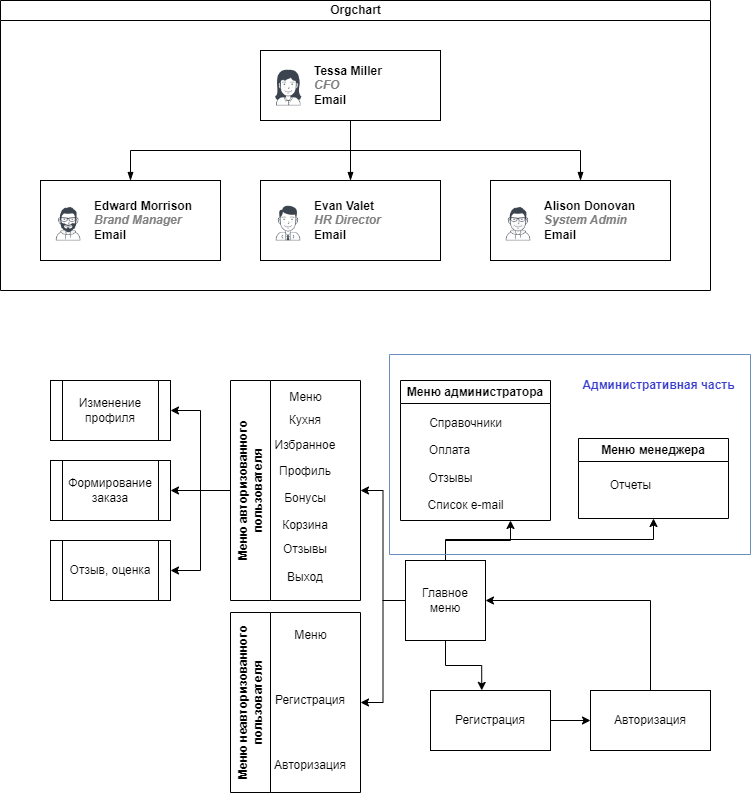

The diagram above was exported from draw.io. Its source (the exported page's mxGraphModel, read from the mxfile embedded in the PNG):
<mxGraphModel dx="1461" dy="642" grid="0" gridSize="10" guides="1" tooltips="1" connect="1" arrows="1" fold="1" page="1" pageScale="1" pageWidth="827" pageHeight="1169" math="0" shadow="0">
  <root>
    <mxCell id="0" />
    <mxCell id="1" parent="0" />
    <mxCell id="dNxyNK7c78bLwvsdeMH5-11" value="Orgchart" style="swimlane;html=1;startSize=20;horizontal=1;containerType=tree;glass=0;" parent="1" vertex="1">
      <mxGeometry x="40" y="80" width="710" height="290" as="geometry" />
    </mxCell>
    <UserObject label="%name%&lt;br&gt;&lt;i style=&quot;color: gray&quot;&gt;%position%&lt;/i&gt;&lt;br&gt;&lt;a href=&quot;mailto:%email%&quot;&gt;Email&lt;/a&gt;" name="Tessa Miller" position="CFO" location="Office 1" email="me@example.com" placeholders="1" link="https://www.draw.io" id="dNxyNK7c78bLwvsdeMH5-12">
      <mxCell style="label;image=https://cdn3.iconfinder.com/data/icons/user-avatars-1/512/users-3-128.png;whiteSpace=wrap;html=1;rounded=0;glass=0;treeMoving=1;treeFolding=1;" parent="dNxyNK7c78bLwvsdeMH5-11" vertex="1">
        <mxGeometry x="260" y="50" width="180" height="70" as="geometry" />
      </mxCell>
    </UserObject>
    <mxCell id="dNxyNK7c78bLwvsdeMH5-13" value="" style="endArrow=blockThin;endFill=1;fontSize=11;edgeStyle=elbowEdgeStyle;elbow=vertical;rounded=0;" parent="dNxyNK7c78bLwvsdeMH5-11" source="dNxyNK7c78bLwvsdeMH5-12" target="dNxyNK7c78bLwvsdeMH5-14" edge="1">
      <mxGeometry relative="1" as="geometry" />
    </mxCell>
    <UserObject label="%name%&lt;br&gt;&lt;i style=&quot;color: gray&quot;&gt;%position%&lt;/i&gt;&lt;br&gt;&lt;a href=&quot;mailto:%email%&quot;&gt;Email&lt;/a&gt;" name="Edward Morrison" position="Brand Manager" location="Office 2" email="me@example.com" placeholders="1" link="https://www.draw.io" id="dNxyNK7c78bLwvsdeMH5-14">
      <mxCell style="label;image=https://cdn3.iconfinder.com/data/icons/user-avatars-1/512/users-10-3-128.png;whiteSpace=wrap;html=1;rounded=0;glass=0;treeFolding=1;treeMoving=1;" parent="dNxyNK7c78bLwvsdeMH5-11" vertex="1">
        <mxGeometry x="40" y="180" width="180" height="80" as="geometry" />
      </mxCell>
    </UserObject>
    <mxCell id="dNxyNK7c78bLwvsdeMH5-15" value="" style="endArrow=blockThin;endFill=1;fontSize=11;edgeStyle=elbowEdgeStyle;elbow=vertical;rounded=0;" parent="dNxyNK7c78bLwvsdeMH5-11" source="dNxyNK7c78bLwvsdeMH5-12" target="dNxyNK7c78bLwvsdeMH5-16" edge="1">
      <mxGeometry relative="1" as="geometry" />
    </mxCell>
    <UserObject label="%name%&lt;br&gt;&lt;i style=&quot;color: gray&quot;&gt;%position%&lt;/i&gt;&lt;br&gt;&lt;a href=&quot;mailto:%email%&quot;&gt;Email&lt;/a&gt;" name="Evan Valet" position="HR Director" location="Office 4" email="me@example.com" placeholders="1" link="https://www.draw.io" id="dNxyNK7c78bLwvsdeMH5-16">
      <mxCell style="label;image=https://cdn3.iconfinder.com/data/icons/user-avatars-1/512/users-9-2-128.png;whiteSpace=wrap;html=1;rounded=0;glass=0;treeFolding=1;treeMoving=1;" parent="dNxyNK7c78bLwvsdeMH5-11" vertex="1">
        <mxGeometry x="260" y="180" width="180" height="80" as="geometry" />
      </mxCell>
    </UserObject>
    <mxCell id="dNxyNK7c78bLwvsdeMH5-17" value="" style="endArrow=blockThin;endFill=1;fontSize=11;edgeStyle=elbowEdgeStyle;elbow=vertical;rounded=0;" parent="dNxyNK7c78bLwvsdeMH5-11" source="dNxyNK7c78bLwvsdeMH5-12" target="dNxyNK7c78bLwvsdeMH5-18" edge="1">
      <mxGeometry relative="1" as="geometry" />
    </mxCell>
    <UserObject label="%name%&lt;br&gt;&lt;i style=&quot;color: gray&quot;&gt;%position%&lt;/i&gt;&lt;br&gt;&lt;a href=&quot;mailto:%email%&quot;&gt;Email&lt;/a&gt;" name="Alison Donovan" position="System Admin" location="Office 3" email="me@example.com" placeholders="1" link="https://www.draw.io" id="dNxyNK7c78bLwvsdeMH5-18">
      <mxCell style="label;image=https://cdn3.iconfinder.com/data/icons/user-avatars-1/512/users-2-128.png;whiteSpace=wrap;html=1;rounded=0;glass=0;" parent="dNxyNK7c78bLwvsdeMH5-11" vertex="1">
        <mxGeometry x="490" y="180" width="180" height="80" as="geometry" />
      </mxCell>
    </UserObject>
    <mxCell id="NywhrogExcATkgul4nDJ-70" value="" style="group" parent="1" vertex="1" connectable="0">
      <mxGeometry x="90" y="434" width="700" height="438" as="geometry" />
    </mxCell>
    <mxCell id="NywhrogExcATkgul4nDJ-43" style="edgeStyle=orthogonalEdgeStyle;rounded=0;orthogonalLoop=1;jettySize=auto;html=1;exitX=0;exitY=0.5;exitDx=0;exitDy=0;entryX=1;entryY=0.5;entryDx=0;entryDy=0;" parent="NywhrogExcATkgul4nDJ-70" source="NywhrogExcATkgul4nDJ-12" target="NywhrogExcATkgul4nDJ-19" edge="1">
      <mxGeometry relative="1" as="geometry" />
    </mxCell>
    <mxCell id="NywhrogExcATkgul4nDJ-44" style="edgeStyle=orthogonalEdgeStyle;rounded=0;orthogonalLoop=1;jettySize=auto;html=1;entryX=1;entryY=0.5;entryDx=0;entryDy=0;" parent="NywhrogExcATkgul4nDJ-70" source="NywhrogExcATkgul4nDJ-12" target="NywhrogExcATkgul4nDJ-28" edge="1">
      <mxGeometry relative="1" as="geometry" />
    </mxCell>
    <mxCell id="NywhrogExcATkgul4nDJ-66" style="edgeStyle=orthogonalEdgeStyle;rounded=0;orthogonalLoop=1;jettySize=auto;html=1;exitX=0.5;exitY=0;exitDx=0;exitDy=0;entryX=0.5;entryY=1;entryDx=0;entryDy=0;" parent="NywhrogExcATkgul4nDJ-70" source="NywhrogExcATkgul4nDJ-12" target="NywhrogExcATkgul4nDJ-59" edge="1">
      <mxGeometry relative="1" as="geometry" />
    </mxCell>
    <mxCell id="NywhrogExcATkgul4nDJ-12" value="Главное меню" style="whiteSpace=wrap;html=1;aspect=fixed;" parent="NywhrogExcATkgul4nDJ-70" vertex="1">
      <mxGeometry x="355" y="206" width="80" height="80" as="geometry" />
    </mxCell>
    <mxCell id="NywhrogExcATkgul4nDJ-48" style="edgeStyle=orthogonalEdgeStyle;rounded=0;orthogonalLoop=1;jettySize=auto;html=1;exitX=0;exitY=0.5;exitDx=0;exitDy=0;" parent="NywhrogExcATkgul4nDJ-70" source="NywhrogExcATkgul4nDJ-19" target="NywhrogExcATkgul4nDJ-46" edge="1">
      <mxGeometry relative="1" as="geometry" />
    </mxCell>
    <mxCell id="NywhrogExcATkgul4nDJ-49" style="edgeStyle=orthogonalEdgeStyle;rounded=0;orthogonalLoop=1;jettySize=auto;html=1;exitX=0;exitY=0.5;exitDx=0;exitDy=0;entryX=1;entryY=0.5;entryDx=0;entryDy=0;" parent="NywhrogExcATkgul4nDJ-70" source="NywhrogExcATkgul4nDJ-19" target="NywhrogExcATkgul4nDJ-47" edge="1">
      <mxGeometry relative="1" as="geometry" />
    </mxCell>
    <mxCell id="NywhrogExcATkgul4nDJ-50" style="edgeStyle=orthogonalEdgeStyle;rounded=0;orthogonalLoop=1;jettySize=auto;html=1;exitX=0;exitY=0.5;exitDx=0;exitDy=0;entryX=1;entryY=0.5;entryDx=0;entryDy=0;" parent="NywhrogExcATkgul4nDJ-70" source="NywhrogExcATkgul4nDJ-19" target="NywhrogExcATkgul4nDJ-45" edge="1">
      <mxGeometry relative="1" as="geometry" />
    </mxCell>
    <mxCell id="NywhrogExcATkgul4nDJ-19" value="Меню авторизованного пользователя" style="swimlane;horizontal=0;whiteSpace=wrap;html=1;startSize=40;" parent="NywhrogExcATkgul4nDJ-70" vertex="1">
      <mxGeometry x="180" y="26" width="130" height="220" as="geometry" />
    </mxCell>
    <mxCell id="NywhrogExcATkgul4nDJ-20" value="Меню" style="text;html=1;align=center;verticalAlign=middle;resizable=0;points=[];autosize=1;strokeColor=none;fillColor=none;" parent="NywhrogExcATkgul4nDJ-19" vertex="1">
      <mxGeometry x="45" y="2" width="60" height="30" as="geometry" />
    </mxCell>
    <mxCell id="NywhrogExcATkgul4nDJ-22" value="Кухня" style="text;html=1;align=center;verticalAlign=middle;whiteSpace=wrap;rounded=0;" parent="NywhrogExcATkgul4nDJ-19" vertex="1">
      <mxGeometry x="45" y="25" width="60" height="30" as="geometry" />
    </mxCell>
    <mxCell id="NywhrogExcATkgul4nDJ-23" value="Избранное" style="text;html=1;align=center;verticalAlign=middle;whiteSpace=wrap;rounded=0;" parent="NywhrogExcATkgul4nDJ-19" vertex="1">
      <mxGeometry x="45" y="50" width="60" height="30" as="geometry" />
    </mxCell>
    <mxCell id="NywhrogExcATkgul4nDJ-24" value="Профиль" style="text;html=1;align=center;verticalAlign=middle;whiteSpace=wrap;rounded=0;" parent="NywhrogExcATkgul4nDJ-19" vertex="1">
      <mxGeometry x="45" y="76" width="60" height="30" as="geometry" />
    </mxCell>
    <mxCell id="NywhrogExcATkgul4nDJ-25" value="Бонусы" style="text;html=1;align=center;verticalAlign=middle;whiteSpace=wrap;rounded=0;" parent="NywhrogExcATkgul4nDJ-19" vertex="1">
      <mxGeometry x="45" y="103" width="60" height="30" as="geometry" />
    </mxCell>
    <mxCell id="NywhrogExcATkgul4nDJ-26" value="Корзина" style="text;html=1;align=center;verticalAlign=middle;whiteSpace=wrap;rounded=0;" parent="NywhrogExcATkgul4nDJ-19" vertex="1">
      <mxGeometry x="45" y="130" width="60" height="30" as="geometry" />
    </mxCell>
    <mxCell id="NywhrogExcATkgul4nDJ-27" value="Отзывы" style="text;html=1;align=center;verticalAlign=middle;whiteSpace=wrap;rounded=0;" parent="NywhrogExcATkgul4nDJ-19" vertex="1">
      <mxGeometry x="45" y="154" width="60" height="30" as="geometry" />
    </mxCell>
    <mxCell id="NywhrogExcATkgul4nDJ-36" value="Выход" style="text;html=1;align=center;verticalAlign=middle;whiteSpace=wrap;rounded=0;" parent="NywhrogExcATkgul4nDJ-19" vertex="1">
      <mxGeometry x="45" y="182" width="60" height="30" as="geometry" />
    </mxCell>
    <mxCell id="NywhrogExcATkgul4nDJ-28" value="Меню неавторизованного пользователя" style="swimlane;horizontal=0;whiteSpace=wrap;html=1;startSize=40;" parent="NywhrogExcATkgul4nDJ-70" vertex="1">
      <mxGeometry x="180" y="258" width="130" height="180" as="geometry" />
    </mxCell>
    <mxCell id="NywhrogExcATkgul4nDJ-29" value="Меню" style="text;html=1;align=center;verticalAlign=middle;resizable=0;points=[];autosize=1;strokeColor=none;fillColor=none;" parent="NywhrogExcATkgul4nDJ-28" vertex="1">
      <mxGeometry x="50" y="8" width="60" height="30" as="geometry" />
    </mxCell>
    <mxCell id="NywhrogExcATkgul4nDJ-30" value="Регистрация" style="text;html=1;align=center;verticalAlign=middle;whiteSpace=wrap;rounded=0;" parent="NywhrogExcATkgul4nDJ-28" vertex="1">
      <mxGeometry x="50" y="73" width="60" height="30" as="geometry" />
    </mxCell>
    <mxCell id="NywhrogExcATkgul4nDJ-37" value="Авторизация" style="text;html=1;align=center;verticalAlign=middle;whiteSpace=wrap;rounded=0;" parent="NywhrogExcATkgul4nDJ-28" vertex="1">
      <mxGeometry x="50" y="138" width="60" height="30" as="geometry" />
    </mxCell>
    <mxCell id="NywhrogExcATkgul4nDJ-41" style="edgeStyle=orthogonalEdgeStyle;rounded=0;orthogonalLoop=1;jettySize=auto;html=1;exitX=1;exitY=0.5;exitDx=0;exitDy=0;entryX=0;entryY=0.5;entryDx=0;entryDy=0;" parent="NywhrogExcATkgul4nDJ-70" source="NywhrogExcATkgul4nDJ-38" target="NywhrogExcATkgul4nDJ-39" edge="1">
      <mxGeometry relative="1" as="geometry" />
    </mxCell>
    <mxCell id="NywhrogExcATkgul4nDJ-38" value="Регистрация" style="rounded=0;whiteSpace=wrap;html=1;" parent="NywhrogExcATkgul4nDJ-70" vertex="1">
      <mxGeometry x="380" y="336" width="120" height="60" as="geometry" />
    </mxCell>
    <mxCell id="NywhrogExcATkgul4nDJ-52" style="edgeStyle=orthogonalEdgeStyle;rounded=0;orthogonalLoop=1;jettySize=auto;html=1;exitX=0.5;exitY=0;exitDx=0;exitDy=0;entryX=1;entryY=0.5;entryDx=0;entryDy=0;" parent="NywhrogExcATkgul4nDJ-70" source="NywhrogExcATkgul4nDJ-39" target="NywhrogExcATkgul4nDJ-12" edge="1">
      <mxGeometry relative="1" as="geometry" />
    </mxCell>
    <mxCell id="NywhrogExcATkgul4nDJ-39" value="Авторизация" style="rounded=0;whiteSpace=wrap;html=1;" parent="NywhrogExcATkgul4nDJ-70" vertex="1">
      <mxGeometry x="540" y="336" width="120" height="60" as="geometry" />
    </mxCell>
    <mxCell id="NywhrogExcATkgul4nDJ-45" value="Формирование заказа" style="shape=process;whiteSpace=wrap;html=1;backgroundOutline=1;" parent="NywhrogExcATkgul4nDJ-70" vertex="1">
      <mxGeometry y="106" width="120" height="60" as="geometry" />
    </mxCell>
    <mxCell id="NywhrogExcATkgul4nDJ-46" value="Изменение профиля" style="shape=process;whiteSpace=wrap;html=1;backgroundOutline=1;" parent="NywhrogExcATkgul4nDJ-70" vertex="1">
      <mxGeometry y="26" width="120" height="60" as="geometry" />
    </mxCell>
    <mxCell id="NywhrogExcATkgul4nDJ-47" value="Отзыв, оценка" style="shape=process;whiteSpace=wrap;html=1;backgroundOutline=1;" parent="NywhrogExcATkgul4nDJ-70" vertex="1">
      <mxGeometry y="186" width="120" height="60" as="geometry" />
    </mxCell>
    <mxCell id="NywhrogExcATkgul4nDJ-51" style="edgeStyle=orthogonalEdgeStyle;rounded=0;orthogonalLoop=1;jettySize=auto;html=1;exitX=0.5;exitY=1;exitDx=0;exitDy=0;entryX=0.427;entryY=-0.002;entryDx=0;entryDy=0;entryPerimeter=0;" parent="NywhrogExcATkgul4nDJ-70" source="NywhrogExcATkgul4nDJ-12" target="NywhrogExcATkgul4nDJ-38" edge="1">
      <mxGeometry relative="1" as="geometry" />
    </mxCell>
    <mxCell id="NywhrogExcATkgul4nDJ-53" value="Меню администратора" style="swimlane;whiteSpace=wrap;html=1;" parent="NywhrogExcATkgul4nDJ-70" vertex="1">
      <mxGeometry x="350" y="26" width="150" height="140" as="geometry" />
    </mxCell>
    <mxCell id="NywhrogExcATkgul4nDJ-54" value="Справочники" style="text;html=1;align=center;verticalAlign=middle;resizable=0;points=[];autosize=1;strokeColor=none;fillColor=none;" parent="NywhrogExcATkgul4nDJ-53" vertex="1">
      <mxGeometry x="15" y="28" width="100" height="30" as="geometry" />
    </mxCell>
    <mxCell id="NywhrogExcATkgul4nDJ-55" value="Оплата" style="text;html=1;align=center;verticalAlign=middle;resizable=0;points=[];autosize=1;strokeColor=none;fillColor=none;" parent="NywhrogExcATkgul4nDJ-53" vertex="1">
      <mxGeometry x="19" y="55" width="60" height="30" as="geometry" />
    </mxCell>
    <mxCell id="NywhrogExcATkgul4nDJ-56" value="Отзывы" style="text;html=1;align=center;verticalAlign=middle;resizable=0;points=[];autosize=1;strokeColor=none;fillColor=none;" parent="NywhrogExcATkgul4nDJ-53" vertex="1">
      <mxGeometry x="15" y="83" width="70" height="30" as="geometry" />
    </mxCell>
    <mxCell id="NywhrogExcATkgul4nDJ-57" value="Список e-mail" style="text;html=1;align=center;verticalAlign=middle;resizable=0;points=[];autosize=1;strokeColor=none;fillColor=none;" parent="NywhrogExcATkgul4nDJ-53" vertex="1">
      <mxGeometry x="15" y="110" width="100" height="30" as="geometry" />
    </mxCell>
    <mxCell id="NywhrogExcATkgul4nDJ-58" style="edgeStyle=orthogonalEdgeStyle;rounded=0;orthogonalLoop=1;jettySize=auto;html=1;exitX=0.5;exitY=0;exitDx=0;exitDy=0;entryX=0.95;entryY=1;entryDx=0;entryDy=0;entryPerimeter=0;" parent="NywhrogExcATkgul4nDJ-70" source="NywhrogExcATkgul4nDJ-12" target="NywhrogExcATkgul4nDJ-57" edge="1">
      <mxGeometry relative="1" as="geometry" />
    </mxCell>
    <mxCell id="NywhrogExcATkgul4nDJ-59" value="Меню менеджера" style="swimlane;whiteSpace=wrap;html=1;" parent="NywhrogExcATkgul4nDJ-70" vertex="1">
      <mxGeometry x="528" y="84" width="150" height="80" as="geometry" />
    </mxCell>
    <mxCell id="NywhrogExcATkgul4nDJ-64" value="Отчеты" style="text;html=1;align=center;verticalAlign=middle;resizable=0;points=[];autosize=1;strokeColor=none;fillColor=none;" parent="NywhrogExcATkgul4nDJ-59" vertex="1">
      <mxGeometry x="22" y="32" width="60" height="30" as="geometry" />
    </mxCell>
    <mxCell id="NywhrogExcATkgul4nDJ-68" value="" style="swimlane;startSize=0;fillColor=#DAE8FC;strokeColor=#6c8ebf;gradientColor=none;fillStyle=auto;" parent="NywhrogExcATkgul4nDJ-70" vertex="1">
      <mxGeometry x="339" width="361" height="200" as="geometry" />
    </mxCell>
    <mxCell id="NywhrogExcATkgul4nDJ-69" value="Административная часть" style="text;html=1;align=center;verticalAlign=middle;resizable=0;points=[];autosize=1;strokeColor=none;fillColor=none;fontColor=#373ccd;fontStyle=1" parent="NywhrogExcATkgul4nDJ-68" vertex="1">
      <mxGeometry x="189" y="16" width="160" height="30" as="geometry" />
    </mxCell>
  </root>
</mxGraphModel>